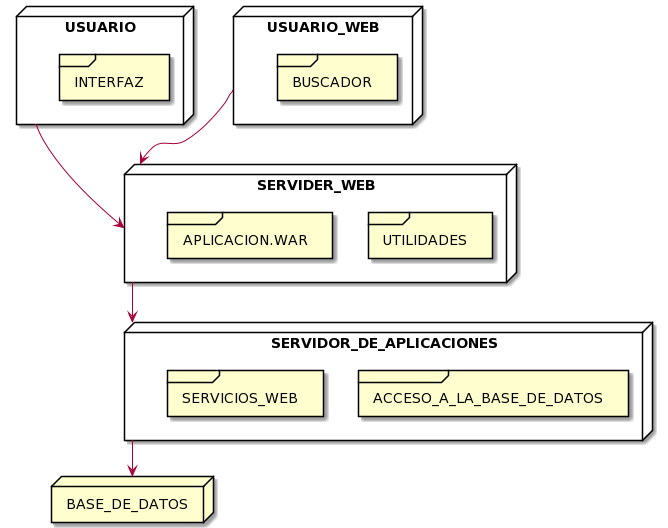

The diagram above was rendered by PlantUML. Its source (embedded in the PNG):
@startuml
node USUARIO {
  frame INTERFAZ
}
node USUARIO_WEB {
  frame BUSCADOR
}

node SERVIDER_WEB{
  frame  UTILIDADES
  frame  APLICACION.WAR
}

node SERVIDOR_DE_APLICACIONES{
  frame  ACCESO_A_LA_BASE_DE_DATOS
  frame  SERVICIOS_WEB

}

node BASE_DE_DATOS

USUARIO --> SERVIDER_WEB
USUARIO_WEB --> SERVIDER_WEB
SERVIDER_WEB -->SERVIDOR_DE_APLICACIONES
SERVIDOR_DE_APLICACIONES --> BASE_DE_DATOS
@enduml